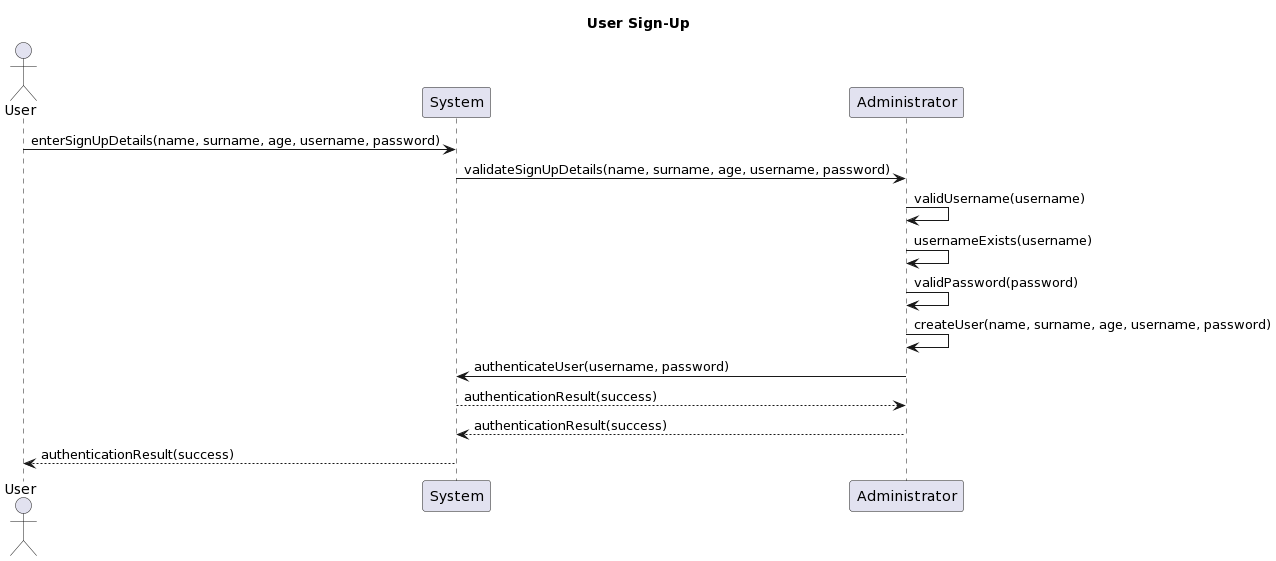

The diagram above was rendered by PlantUML. Its source (embedded in the PNG):
@startuml
title User Sign-Up

actor User

participant System
participant Administrator


User -> System: enterSignUpDetails(name, surname, age, username, password)
System -> Administrator: validateSignUpDetails(name, surname, age, username, password)
Administrator -> Administrator: validUsername(username)
Administrator -> Administrator: usernameExists(username)
Administrator -> Administrator: validPassword(password)
Administrator -> Administrator: createUser(name, surname, age, username, password)
Administrator ->System: authenticateUser(username, password)
System--> Administrator: authenticationResult(success)
Administrator --> System: authenticationResult(success)
System --> User: authenticationResult(success)
@enduml